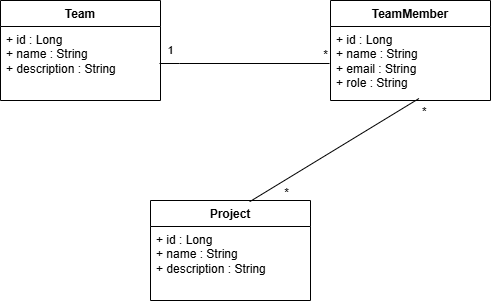

The diagram above was exported from draw.io. Its source (the exported page's mxGraphModel, read from the mxfile embedded in the PNG):
<mxGraphModel dx="1000" dy="535" grid="1" gridSize="10" guides="1" tooltips="1" connect="1" arrows="1" fold="1" page="1" pageScale="1" pageWidth="827" pageHeight="1169" math="0" shadow="0">
  <root>
    <mxCell id="0" />
    <mxCell id="1" parent="0" />
    <mxCell id="I55wzpInyY4uQhi64v04-1" parent="1" style="swimlane;fontStyle=1;align=center;verticalAlign=top;childLayout=stackLayout;horizontal=1;startSize=26;horizontalStack=0;resizeParent=1;resizeParentMax=0;resizeLast=0;collapsible=1;marginBottom=0;whiteSpace=wrap;html=1;" value="Team" vertex="1">
      <mxGeometry height="100" width="160" x="150" y="120" as="geometry" />
    </mxCell>
    <mxCell id="I55wzpInyY4uQhi64v04-2" parent="I55wzpInyY4uQhi64v04-1" style="text;strokeColor=none;fillColor=none;align=left;verticalAlign=top;spacingLeft=4;spacingRight=4;overflow=hidden;rotatable=0;points=[[0,0.5],[1,0.5]];portConstraint=eastwest;whiteSpace=wrap;html=1;" value="&lt;div&gt;+ id : Long&lt;/div&gt;&lt;div&gt;+ name : String&lt;/div&gt;&lt;div&gt;+ description : String&lt;/div&gt;" vertex="1">
      <mxGeometry height="74" width="160" y="26" as="geometry" />
    </mxCell>
    <mxCell id="I55wzpInyY4uQhi64v04-5" parent="1" style="swimlane;fontStyle=1;align=center;verticalAlign=top;childLayout=stackLayout;horizontal=1;startSize=26;horizontalStack=0;resizeParent=1;resizeParentMax=0;resizeLast=0;collapsible=1;marginBottom=0;whiteSpace=wrap;html=1;" value="TeamMember" vertex="1">
      <mxGeometry height="100" width="160" x="480" y="120" as="geometry" />
    </mxCell>
    <mxCell id="I55wzpInyY4uQhi64v04-6" parent="I55wzpInyY4uQhi64v04-5" style="text;strokeColor=none;fillColor=none;align=left;verticalAlign=top;spacingLeft=4;spacingRight=4;overflow=hidden;rotatable=0;points=[[0,0.5],[1,0.5]];portConstraint=eastwest;whiteSpace=wrap;html=1;" value="&lt;div&gt;+ id : Long&lt;/div&gt;&lt;div&gt;+ name : String&lt;/div&gt;&lt;div&gt;+ email : String&lt;/div&gt;&lt;div&gt;+ role : String&lt;/div&gt;&lt;div&gt;&lt;br&gt;&lt;/div&gt;" vertex="1">
      <mxGeometry height="74" width="160" y="26" as="geometry" />
    </mxCell>
    <mxCell id="I55wzpInyY4uQhi64v04-9" parent="1" style="swimlane;fontStyle=1;align=center;verticalAlign=top;childLayout=stackLayout;horizontal=1;startSize=26;horizontalStack=0;resizeParent=1;resizeParentMax=0;resizeLast=0;collapsible=1;marginBottom=0;whiteSpace=wrap;html=1;" value="Project" vertex="1">
      <mxGeometry height="100" width="160" x="300" y="320" as="geometry" />
    </mxCell>
    <mxCell id="I55wzpInyY4uQhi64v04-10" parent="I55wzpInyY4uQhi64v04-9" style="text;strokeColor=none;fillColor=none;align=left;verticalAlign=top;spacingLeft=4;spacingRight=4;overflow=hidden;rotatable=0;points=[[0,0.5],[1,0.5]];portConstraint=eastwest;whiteSpace=wrap;html=1;" value="&lt;div&gt;+ id : Long&lt;/div&gt;&lt;div&gt;+ name : String&lt;/div&gt;&lt;div&gt;+ description : String&lt;/div&gt;&lt;div&gt;&lt;br&gt;&lt;/div&gt;" vertex="1">
      <mxGeometry height="74" width="160" y="26" as="geometry" />
    </mxCell>
    <mxCell id="I55wzpInyY4uQhi64v04-16" edge="1" parent="1" style="endArrow=none;html=1;rounded=0;entryX=0;entryY=0.5;entryDx=0;entryDy=0;exitX=1;exitY=0.5;exitDx=0;exitDy=0;" value="1">
      <mxGeometry relative="1" x="-0.8706" y="13" as="geometry">
        <mxPoint as="offset" />
        <Array as="points">
          <mxPoint x="329" y="183" />
        </Array>
        <mxPoint x="309" y="183" as="sourcePoint" />
        <mxPoint x="479" y="183" as="targetPoint" />
      </mxGeometry>
    </mxCell>
    <mxCell id="I55wzpInyY4uQhi64v04-17" connectable="0" parent="I55wzpInyY4uQhi64v04-16" style="resizable=0;html=1;whiteSpace=wrap;align=right;verticalAlign=bottom;" value="*" vertex="1">
      <mxGeometry relative="1" x="1" as="geometry" />
    </mxCell>
    <mxCell id="I55wzpInyY4uQhi64v04-20" edge="1" parent="1" source="I55wzpInyY4uQhi64v04-6" style="endArrow=none;html=1;rounded=0;entryX=0.62;entryY=0.012;entryDx=0;entryDy=0;entryPerimeter=0;exitX=0.553;exitY=0.973;exitDx=0;exitDy=0;exitPerimeter=0;" target="I55wzpInyY4uQhi64v04-9" value="">
      <mxGeometry relative="1" as="geometry">
        <mxPoint x="80" y="290" as="sourcePoint" />
        <mxPoint x="240" y="290" as="targetPoint" />
      </mxGeometry>
    </mxCell>
    <mxCell id="I55wzpInyY4uQhi64v04-21" connectable="0" parent="I55wzpInyY4uQhi64v04-20" style="resizable=0;html=1;whiteSpace=wrap;align=left;verticalAlign=bottom;" value="*" vertex="1">
      <mxGeometry relative="1" x="-1" as="geometry">
        <mxPoint x="2" y="22" as="offset" />
      </mxGeometry>
    </mxCell>
    <mxCell id="I55wzpInyY4uQhi64v04-22" connectable="0" parent="I55wzpInyY4uQhi64v04-20" style="resizable=0;html=1;whiteSpace=wrap;align=right;verticalAlign=bottom;" value="*" vertex="1">
      <mxGeometry relative="1" x="1" as="geometry">
        <mxPoint x="41" as="offset" />
      </mxGeometry>
    </mxCell>
  </root>
</mxGraphModel>